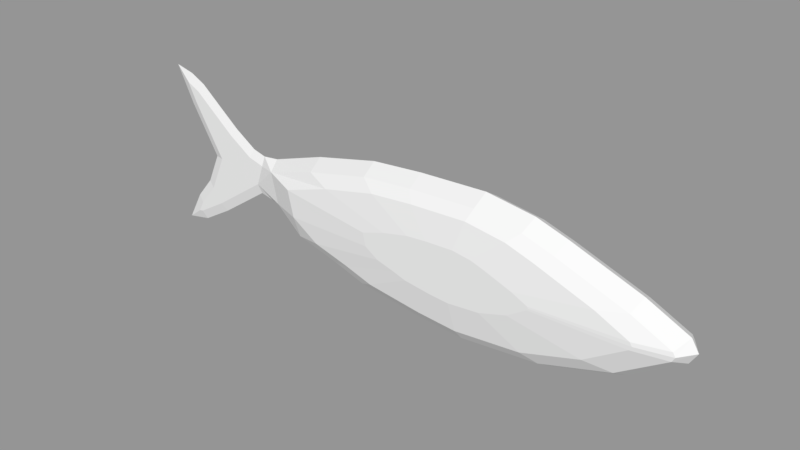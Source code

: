 # Source: fish.blend  (saved by Blender 2.79.0; exported with 4.5.12 LTS)
import bpy
from mathutils import Matrix  # noqa: F401  (used for matrix-valued properties, if any)

bpy.ops.wm.read_factory_settings(use_empty=True)
scene = bpy.context.scene
scene.name = 'Scene'

# ---- collections
col_collection_1 = bpy.data.collections.new('Collection 1'); scene.collection.children.link(col_collection_1)

# ---- materials (node trees are filled in below, after node groups)
mat_fish_diffmap = bpy.data.materials.new('fish_diffmap')
mat_fish_diffmap.alpha_threshold = 0.0
mat_fish_diffmap.use_transparent_shadow = False
mat_fish_diffmap.roughness = 0.5

# ---- material node trees

# ---- meshes
me_box001 = bpy.data.meshes.new('Box001')
me_box001.from_pydata([(-17.3, -0.3712, -1.122), (-14.38, -0.3712, -3.035), (-10.07, -0.3712, -4.352), (-5.146, -0.3712, -4.818), (-2.153, -0.3712, -4.592), (1.994, -0.3712, -4.054), (4.084, -0.3712, -3.395), (6.912, -0.3712, -2.621), (9.018, -0.05331, -1.261), (11.22, 0.4199, -0.7751), (14.78, 0.4199, -3.188), (16.75, 0.4199, -4.341), (17.02, 0.4199, -4.394), (16.63, 0.4199, -3.689), (15.45, 0.4199, -2.296), (14.39, 0.4199, 0.02447), (16.4, 0.4199, 3.343), (17.01, 0.4199, 4.545), (16.14, 0.4199, 4.112), (14.78, 0.4199, 3.011), (13.37, 0.4199, 1.874), (11.82, 0.4199, 0.8612), (10.74, 0.4199, 0.562), (9.479, -0.05331, 0.7035), (5.85, -0.3712, 1.87), (1.762, -0.3712, 2.773), (-1.505, -0.3712, 3.041), (-5.711, -0.3712, 3.202), (-8.661, -0.3712, 2.767), (-10.61, -0.3712, 2.143), (-14.93, -0.3712, 0.57), (-17.32, -0.3712, -0.5713), (-17.47, -0.3712, -0.8284), (-15.31, -0.8666, -1.059), (-12.84, -0.8666, -2.673), (-9.211, -0.8666, -3.785), (-5.051, -0.8666, -4.178), (-2.524, -0.8666, -3.988), (0.9759, -0.8666, -3.533), (2.74, -0.8666, -2.977), (5.128, -0.8666, -2.324), (6.905, -0.8666, -1.175), (7.294, -0.8666, 0.4824), (4.231, -0.8666, 1.467), (0.7805, -0.8666, 2.229), (-1.978, -0.8666, 2.455), (-5.528, -0.8666, 2.591), (-8.018, -0.8666, 2.224), (-9.664, -0.8666, 1.698), (-13.31, -0.8666, 0.3697), (-15.33, -0.8666, -0.5937), (-15.46, -0.8666, -0.8107), (-9.729, -1.196, -0.8806), (-8.541, -1.196, -1.659), (-6.79, -1.196, -2.195), (-4.784, -1.196, -2.385), (-3.565, -1.196, -2.293), (-1.878, -1.196, -2.074), (-1.027, -1.196, -1.806), (0.1243, -1.196, -1.491), (0.9812, -1.196, -0.9369), (1.169, -1.196, -0.1375), (-0.308, -1.196, 0.3371), (-1.972, -1.196, 0.7048), (-3.302, -1.196, 0.8138), (-5.013, -1.196, 0.8793), (-6.214, -1.196, 0.7025), (-7.008, -1.196, 0.4484), (-8.765, -1.196, -0.1918), (-9.738, -1.196, -0.6564), (-9.802, -1.196, -0.761), (-17.73, 0.6208, -1.546), (11.1, 0.6208, -1.411), (-17.73, 0.6208, -0.1111), (-1.47, 0.6208, 3.634), (-15.16, 0.6208, 1.119), (-10.8, 0.6208, 2.706), (-8.796, 0.6208, 3.348), (-5.743, 0.6208, 3.798), (1.851, 0.6208, 3.362), (6.006, 0.6208, 2.444), (9.604, 0.6208, 1.288), (10.69, 0.6208, 1.166), (11.57, 0.6208, 1.41), (13.02, 0.6208, 2.356), (14.41, 0.6208, 3.474), (15.82, 0.6208, 4.616), (16.82, 0.6208, 5.111), (18.1, 0.6208, 5.415), (16.92, 0.6208, 3.056), (15.06, 0.6208, -0.01483), (15.96, 0.6208, -1.974), (17.12, 0.6208, -3.348), (18.17, 0.6208, -5.221), (14.46, 0.6208, -3.691), (16.54, 0.6208, -4.905), (9.25, 0.6208, -1.818), (7.158, 0.6208, -3.171), (4.251, 0.6208, -3.965), (2.122, 0.6208, -4.637), (-2.092, 0.6208, -5.184), (-5.152, 0.6208, -5.415), (-10.19, 0.6208, -4.938), (-14.63, 0.6208, -3.579), (-18.17, 0.6208, -0.8284), (-17.3, 1.613, -1.122), (-14.38, 1.613, -3.035), (-10.07, 1.613, -4.352), (-5.146, 1.613, -4.818), (-2.153, 1.613, -4.592), (1.994, 1.613, -4.054), (4.084, 1.613, -3.395), (6.912, 1.613, -2.621), (9.018, 1.295, -1.261), (11.22, 0.8216, -0.7751), (14.78, 0.8216, -3.188), (16.75, 0.8216, -4.341), (17.02, 0.8216, -4.394), (16.63, 0.8216, -3.689), (15.45, 0.8216, -2.296), (14.39, 0.8216, 0.02448), (16.4, 0.8216, 3.343), (17.01, 0.8216, 4.545), (16.14, 0.8216, 4.112), (14.78, 0.8216, 3.011), (13.37, 0.8216, 1.874), (11.82, 0.8216, 0.8612), (10.74, 0.8216, 0.562), (9.479, 1.295, 0.7035), (5.85, 1.613, 1.87), (1.762, 1.613, 2.773), (-1.505, 1.613, 3.041), (-5.711, 1.613, 3.202), (-8.661, 1.613, 2.767), (-10.61, 1.613, 2.143), (-14.93, 1.613, 0.57), (-17.32, 1.613, -0.5713), (-17.47, 1.613, -0.8284), (-15.31, 2.108, -1.059), (-12.84, 2.108, -2.673), (-9.211, 2.108, -3.785), (-5.051, 2.108, -4.178), (-2.524, 2.108, -3.988), (0.9759, 2.108, -3.533), (2.74, 2.108, -2.977), (5.128, 2.108, -2.324), (6.905, 2.108, -1.175), (7.294, 2.108, 0.4824), (4.231, 2.108, 1.467), (0.7805, 2.108, 2.229), (-1.978, 2.108, 2.455), (-5.528, 2.108, 2.591), (-8.018, 2.108, 2.224), (-9.664, 2.108, 1.698), (-13.31, 2.108, 0.3697), (-15.33, 2.108, -0.5937), (-15.46, 2.108, -0.8107), (-9.729, 2.438, -0.8806), (-8.541, 2.438, -1.659), (-6.79, 2.438, -2.195), (-4.784, 2.438, -2.385), (-3.565, 2.438, -2.293), (-1.878, 2.438, -2.074), (-1.027, 2.438, -1.806), (0.1243, 2.438, -1.491), (0.9812, 2.438, -0.9369), (1.169, 2.438, -0.1375), (-0.308, 2.438, 0.3371), (-1.972, 2.438, 0.7048), (-3.302, 2.438, 0.8138), (-5.013, 2.438, 0.8793), (-6.214, 2.438, 0.7025), (-7.008, 2.438, 0.4484), (-8.765, 2.438, -0.1918), (-9.738, 2.438, -0.6564), (-9.802, 2.438, -0.761)], [], [(52, 53, 54), (54, 55, 56), (52, 54, 56), (56, 57, 58), (58, 59, 60), (56, 58, 60), (60, 61, 62), (62, 63, 64), (60, 62, 64), (56, 60, 64), (64, 65, 66), (66, 67, 68), (64, 66, 68), (56, 64, 68), (52, 56, 68), (52, 68, 69), (52, 69, 70), (71, 103, 1), (1, 0, 71), (103, 102, 2), (2, 1, 103), (102, 101, 3), (3, 2, 102), (101, 100, 4), (4, 3, 101), (100, 99, 5), (5, 4, 100), (99, 98, 6), (6, 5, 99), (98, 97, 7), (7, 6, 98), (97, 96, 8), (8, 7, 97), (96, 72, 9), (9, 8, 96), (72, 94, 10), (10, 9, 72), (94, 95, 11), (11, 10, 94), (95, 93, 12), (12, 11, 95), (93, 92, 13), (13, 12, 93), (92, 91, 14), (14, 13, 92), (91, 90, 15), (15, 14, 91), (90, 89, 16), (16, 15, 90), (89, 88, 17), (17, 16, 89), (88, 87, 17), (87, 86, 18), (18, 17, 87), (86, 85, 19), (19, 18, 86), (85, 84, 20), (20, 19, 85), (84, 83, 21), (21, 20, 84), (83, 82, 22), (22, 21, 83), (82, 81, 23), (23, 22, 82), (81, 80, 24), (24, 23, 81), (80, 79, 25), (25, 24, 80), (79, 74, 26), (26, 25, 79), (74, 78, 27), (27, 26, 74), (78, 77, 28), (28, 27, 78), (77, 76, 29), (29, 28, 77), (76, 75, 30), (30, 29, 76), (75, 73, 31), (31, 30, 75), (73, 104, 32), (32, 31, 73), (0, 104, 71), (0, 32, 104), (9, 22, 23), (23, 8, 9), (0, 1, 34), (0, 34, 33), (1, 2, 35), (35, 34, 1), (2, 3, 36), (36, 35, 2), (3, 4, 37), (37, 36, 3), (4, 5, 38), (38, 37, 4), (5, 6, 39), (39, 38, 5), (6, 7, 40), (40, 39, 6), (7, 8, 41), (41, 40, 7), (8, 23, 42), (42, 41, 8), (23, 24, 43), (43, 42, 23), (24, 25, 44), (44, 43, 24), (25, 26, 45), (45, 44, 25), (26, 27, 46), (46, 45, 26), (27, 28, 47), (47, 46, 27), (28, 29, 48), (48, 47, 28), (29, 30, 49), (49, 48, 29), (30, 31, 50), (50, 49, 30), (31, 32, 51), (51, 50, 31), (32, 0, 33), (33, 51, 32), (33, 34, 53), (53, 52, 33), (34, 35, 54), (54, 53, 34), (35, 36, 55), (55, 54, 35), (36, 37, 56), (56, 55, 36), (37, 38, 57), (57, 56, 37), (38, 39, 58), (58, 57, 38), (39, 40, 59), (59, 58, 39), (40, 41, 60), (60, 59, 40), (41, 42, 61), (61, 60, 41), (42, 43, 62), (62, 61, 42), (43, 44, 63), (63, 62, 43), (44, 45, 64), (64, 63, 44), (45, 46, 65), (65, 64, 45), (46, 47, 66), (66, 65, 46), (47, 48, 67), (67, 66, 47), (48, 49, 68), (68, 67, 48), (49, 50, 69), (69, 68, 49), (50, 51, 70), (70, 69, 50), (51, 33, 52), (52, 70, 51), (157, 175, 174), (157, 174, 173), (173, 172, 171), (171, 170, 169), (173, 171, 169), (169, 168, 167), (167, 166, 165), (169, 167, 165), (165, 164, 163), (163, 162, 161), (165, 163, 161), (169, 165, 161), (173, 169, 161), (157, 173, 161), (161, 160, 159), (157, 161, 159), (157, 159, 158), (71, 105, 106), (106, 103, 71), (103, 106, 107), (107, 102, 103), (102, 107, 108), (108, 101, 102), (101, 108, 109), (109, 100, 101), (100, 109, 110), (110, 99, 100), (99, 110, 111), (111, 98, 99), (98, 111, 112), (112, 97, 98), (97, 112, 113), (113, 96, 97), (96, 113, 114), (114, 72, 96), (72, 114, 115), (115, 94, 72), (94, 115, 116), (116, 95, 94), (95, 116, 117), (117, 93, 95), (93, 117, 118), (118, 92, 93), (92, 118, 119), (119, 91, 92), (91, 119, 120), (120, 90, 91), (90, 120, 121), (121, 89, 90), (89, 121, 122), (122, 88, 89), (88, 122, 87), (87, 122, 123), (123, 86, 87), (86, 123, 124), (124, 85, 86), (85, 124, 125), (125, 84, 85), (84, 125, 126), (126, 83, 84), (83, 126, 127), (127, 82, 83), (82, 127, 128), (128, 81, 82), (81, 128, 129), (129, 80, 81), (80, 129, 130), (130, 79, 80), (79, 130, 131), (131, 74, 79), (74, 131, 132), (132, 78, 74), (78, 132, 133), (133, 77, 78), (77, 133, 134), (134, 76, 77), (76, 134, 135), (135, 75, 76), (75, 135, 136), (136, 73, 75), (73, 136, 137), (137, 104, 73), (104, 137, 105), (105, 71, 104), (128, 127, 114), (114, 113, 128), (105, 138, 139), (139, 106, 105), (106, 139, 140), (140, 107, 106), (107, 140, 141), (141, 108, 107), (108, 141, 142), (142, 109, 108), (109, 142, 143), (143, 110, 109), (110, 143, 144), (144, 111, 110), (111, 144, 145), (145, 112, 111), (112, 145, 146), (146, 113, 112), (113, 146, 147), (147, 128, 113), (128, 147, 148), (148, 129, 128), (129, 148, 149), (149, 130, 129), (130, 149, 150), (150, 131, 130), (131, 150, 151), (151, 132, 131), (132, 151, 152), (152, 133, 132), (133, 152, 153), (153, 134, 133), (134, 153, 154), (154, 135, 134), (135, 154, 155), (155, 136, 135), (136, 155, 156), (156, 137, 136), (137, 156, 138), (138, 105, 137), (138, 157, 158), (158, 139, 138), (139, 158, 159), (159, 140, 139), (140, 159, 160), (160, 141, 140), (141, 160, 161), (161, 142, 141), (142, 161, 162), (162, 143, 142), (143, 162, 163), (163, 144, 143), (144, 163, 164), (164, 145, 144), (145, 164, 165), (165, 146, 145), (146, 165, 166), (166, 147, 146), (147, 166, 167), (167, 148, 147), (148, 167, 168), (168, 149, 148), (149, 168, 169), (169, 150, 149), (150, 169, 170), (170, 151, 150), (151, 170, 171), (171, 152, 151), (152, 171, 172), (172, 153, 152), (153, 172, 173), (173, 154, 153), (154, 173, 174), (174, 155, 154), (155, 174, 175), (175, 156, 155), (156, 175, 157), (157, 138, 156), (9, 10, 11), (11, 12, 13), (9, 11, 13), (9, 13, 14), (9, 14, 15), (16, 17, 18), (15, 16, 18), (15, 18, 19), (9, 15, 19), (9, 19, 20), (9, 20, 21), (9, 21, 22), (124, 123, 122), (125, 124, 122), (122, 121, 120), (125, 122, 120), (119, 118, 117), (117, 116, 115), (119, 117, 115), (120, 119, 115), (125, 120, 115), (126, 125, 115), (127, 126, 115), (127, 115, 114)])
_uv = me_box001.uv_layers.new(name='UVMap')
_uv.uv.foreach_set('vector', [0.4597, 0.2321, 0.4814, 0.2646, 0.4966, 0.3127, 0.4966, 0.3127, 0.5023, 0.3679, 0.5, 0.4015, 0.4597, 0.2321, 0.4966, 0.3127, 0.5, 0.4015, 0.5, 0.4015, 0.4944, 0.448, 0.4872, 0.4715, 0.4872, 0.4715, 0.4788, 0.5032, 0.4637, 0.527, 0.5, 0.4015, 0.4872, 0.4715, 0.4637, 0.527, 0.4637, 0.527, 0.4418, 0.5323, 0.4284, 0.4917, 0.4284, 0.4917, 0.4179, 0.446, 0.4146, 0.4094, 0.4637, 0.527, 0.4284, 0.4917, 0.4146, 0.4094, 0.5, 0.4015, 0.4637, 0.527, 0.4146, 0.4094, 0.4146, 0.4094, 0.4124, 0.3623, 0.417, 0.3292, 0.417, 0.3292, 0.4238, 0.3073, 0.441, 0.2588, 0.4146, 0.4094, 0.417, 0.3292, 0.441, 0.2588, 0.5, 0.4015, 0.4146, 0.4094, 0.441, 0.2588, 0.4597, 0.2321, 0.5, 0.4015, 0.441, 0.2588, 0.4597, 0.2321, 0.441, 0.2588, 0.4536, 0.2319, 0.4597, 0.2321, 0.4536, 0.2319, 0.4564, 0.2301, 0.4763, 0.01183, 0.533, 0.09676, 0.518, 0.1037, 0.518, 0.1037, 0.4647, 0.02382, 0.4763, 0.01183, 0.533, 0.09676, 0.5714, 0.2188, 0.5553, 0.2219, 0.5553, 0.2219, 0.518, 0.1037, 0.533, 0.09676, 0.5714, 0.2188, 0.5857, 0.3574, 0.5692, 0.3575, 0.5692, 0.3575, 0.5553, 0.2219, 0.5714, 0.2188, 0.5857, 0.3574, 0.5801, 0.4417, 0.5637, 0.44, 0.5637, 0.44, 0.5692, 0.3575, 0.5857, 0.3574, 0.5801, 0.4417, 0.566, 0.5579, 0.5498, 0.5543, 0.5498, 0.5543, 0.5637, 0.44, 0.5801, 0.4417, 0.566, 0.5579, 0.548, 0.6166, 0.5322, 0.612, 0.5322, 0.612, 0.5498, 0.5543, 0.566, 0.5579, 0.548, 0.6166, 0.5267, 0.6968, 0.5115, 0.69, 0.5115, 0.69, 0.5322, 0.612, 0.548, 0.6166, 0.5267, 0.6968, 0.4882, 0.7538, 0.4745, 0.7484, 0.4745, 0.7484, 0.5115, 0.69, 0.5267, 0.6968, 0.4882, 0.7538, 0.4763, 0.8046, 0.4617, 0.8092, 0.4617, 0.8092, 0.4745, 0.7484, 0.4882, 0.7538, 0.4763, 0.8046, 0.5388, 0.8992, 0.529, 0.9066, 0.529, 0.9066, 0.4617, 0.8092, 0.4763, 0.8046, 0.5388, 0.8992, 0.5766, 0.9547, 0.5611, 0.9606, 0.5611, 0.9606, 0.529, 0.9066, 0.5388, 0.8992, 0.5766, 0.9547, 0.5857, 0.9996, 0.5627, 0.9682, 0.5627, 0.9682, 0.5611, 0.9606, 0.5766, 0.9547, 0.5857, 0.9996, 0.5339, 0.971, 0.5432, 0.9574, 0.5432, 0.9574, 0.5627, 0.9682, 0.5857, 0.9996, 0.5339, 0.971, 0.4958, 0.9393, 0.5045, 0.9253, 0.5045, 0.9253, 0.5432, 0.9574, 0.5339, 0.971, 0.4958, 0.9393, 0.4415, 0.9118, 0.4404, 0.8966, 0.4404, 0.8966, 0.5045, 0.9253, 0.4958, 0.9393, 0.4415, 0.9118, 0.3538, 0.9628, 0.3495, 0.9528, 0.3495, 0.9528, 0.4404, 0.8966, 0.4415, 0.9118, 0.3538, 0.9628, 0.2929, 0.9961, 0.3166, 0.9699, 0.3166, 0.9699, 0.3495, 0.9528, 0.3538, 0.9628, 0.2929, 0.9961, 0.3009, 0.9648, 0.3166, 0.9699, 0.3009, 0.9648, 0.3143, 0.937, 0.3283, 0.9458, 0.3283, 0.9458, 0.3166, 0.9699, 0.3009, 0.9648, 0.3143, 0.937, 0.3455, 0.898, 0.3583, 0.9082, 0.3583, 0.9082, 0.3283, 0.9458, 0.3143, 0.937, 0.3455, 0.898, 0.3759, 0.8596, 0.3893, 0.8691, 0.3893, 0.8691, 0.3583, 0.9082, 0.3455, 0.898, 0.3759, 0.8596, 0.4016, 0.8194, 0.4168, 0.826, 0.4168, 0.826, 0.3893, 0.8691, 0.3759, 0.8596, 0.4016, 0.8194, 0.4082, 0.7951, 0.4248, 0.7962, 0.4248, 0.7962, 0.4168, 0.826, 0.4016, 0.8194, 0.4082, 0.7951, 0.4045, 0.7652, 0.4206, 0.7615, 0.4206, 0.7615, 0.4248, 0.7962, 0.4082, 0.7951, 0.4045, 0.7652, 0.3719, 0.6664, 0.3876, 0.6618, 0.3876, 0.6618, 0.4206, 0.7615, 0.4045, 0.7652, 0.3719, 0.6664, 0.3457, 0.5522, 0.3618, 0.5495, 0.3618, 0.5495, 0.3876, 0.6618, 0.3719, 0.6664, 0.3457, 0.5522, 0.3374, 0.4608, 0.3537, 0.4595, 0.3537, 0.4595, 0.3618, 0.5495, 0.3457, 0.5522, 0.3374, 0.4608, 0.3319, 0.3432, 0.3483, 0.3438, 0.3483, 0.3438, 0.3537, 0.4595, 0.3374, 0.4608, 0.3319, 0.3432, 0.3436, 0.2591, 0.3596, 0.2625, 0.3596, 0.2625, 0.3483, 0.3438, 0.3319, 0.3432, 0.3436, 0.2591, 0.3608, 0.2036, 0.3763, 0.2086, 0.3763, 0.2086, 0.3596, 0.2625, 0.3436, 0.2591, 0.3608, 0.2036, 0.4035, 0.08339, 0.4187, 0.08943, 0.4187, 0.08943, 0.3763, 0.2086, 0.3608, 0.2036, 0.4035, 0.08339, 0.4368, 0.01216, 0.4495, 0.02333, 0.4495, 0.02333, 0.4187, 0.08943, 0.4035, 0.08339, 0.4368, 0.01216, 0.4565, 0.0, 0.4566, 0.01897, 0.4566, 0.01897, 0.4495, 0.02333, 0.4368, 0.01216, 0.4647, 0.02382, 0.4565, 0.0, 0.4763, 0.01183, 0.4647, 0.02382, 0.4566, 0.01897, 0.4565, 0.0, 0.4617, 0.8092, 0.4248, 0.7962, 0.4206, 0.7615, 0.4206, 0.7615, 0.4745, 0.7484, 0.4617, 0.8092, 0.4647, 0.02382, 0.518, 0.1037, 0.5084, 0.146, 0.4647, 0.02382, 0.5084, 0.146, 0.4634, 0.07852, 0.518, 0.1037, 0.5553, 0.2219, 0.5398, 0.2457, 0.5398, 0.2457, 0.5084, 0.146, 0.518, 0.1037, 0.5553, 0.2219, 0.5692, 0.3575, 0.5516, 0.3602, 0.5516, 0.3602, 0.5398, 0.2457, 0.5553, 0.2219, 0.5692, 0.3575, 0.5637, 0.44, 0.5469, 0.4298, 0.5469, 0.4298, 0.5516, 0.3602, 0.5692, 0.3575, 0.5637, 0.44, 0.5498, 0.5543, 0.5352, 0.5263, 0.5352, 0.5263, 0.5469, 0.4298, 0.5637, 0.44, 0.5498, 0.5543, 0.5322, 0.612, 0.5203, 0.575, 0.5203, 0.575, 0.5352, 0.5263, 0.5498, 0.5543, 0.5322, 0.612, 0.5115, 0.69, 0.5029, 0.6409, 0.5029, 0.6409, 0.5203, 0.575, 0.5322, 0.612, 0.5115, 0.69, 0.4745, 0.7484, 0.4717, 0.6901, 0.4717, 0.6901, 0.5029, 0.6409, 0.5115, 0.69, 0.4745, 0.7484, 0.4206, 0.7615, 0.4261, 0.7012, 0.4261, 0.7012, 0.4717, 0.6901, 0.4745, 0.7484, 0.4206, 0.7615, 0.3876, 0.6618, 0.3983, 0.617, 0.3983, 0.617, 0.4261, 0.7012, 0.4206, 0.7615, 0.3876, 0.6618, 0.3618, 0.5495, 0.3765, 0.5222, 0.3765, 0.5222, 0.3983, 0.617, 0.3876, 0.6618, 0.3618, 0.5495, 0.3537, 0.4595, 0.3697, 0.4463, 0.3697, 0.4463, 0.3765, 0.5222, 0.3618, 0.5495, 0.3537, 0.4595, 0.3483, 0.3438, 0.3651, 0.3486, 0.3651, 0.3486, 0.3697, 0.4463, 0.3537, 0.4595, 0.3483, 0.3438, 0.3596, 0.2625, 0.3747, 0.28, 0.3747, 0.28, 0.3651, 0.3486, 0.3483, 0.3438, 0.3596, 0.2625, 0.3763, 0.2086, 0.3888, 0.2345, 0.3888, 0.2345, 0.3747, 0.28, 0.3596, 0.2625, 0.3763, 0.2086, 0.4187, 0.08943, 0.4245, 0.1339, 0.4245, 0.1339, 0.3888, 0.2345, 0.3763, 0.2086, 0.4187, 0.08943, 0.4495, 0.02333, 0.4506, 0.07811, 0.4506, 0.07811, 0.4245, 0.1339, 0.4187, 0.08943, 0.4495, 0.02333, 0.4566, 0.01897, 0.4565, 0.07443, 0.4565, 0.07443, 0.4506, 0.07811, 0.4495, 0.02333, 0.4566, 0.01897, 0.4647, 0.02382, 0.4634, 0.07852, 0.4634, 0.07852, 0.4565, 0.07443, 0.4566, 0.01897, 0.4634, 0.07852, 0.5084, 0.146, 0.4814, 0.2646, 0.4814, 0.2646, 0.4597, 0.2321, 0.4634, 0.07852, 0.5084, 0.146, 0.5398, 0.2457, 0.4966, 0.3127, 0.4966, 0.3127, 0.4814, 0.2646, 0.5084, 0.146, 0.5398, 0.2457, 0.5516, 0.3602, 0.5023, 0.3679, 0.5023, 0.3679, 0.4966, 0.3127, 0.5398, 0.2457, 0.5516, 0.3602, 0.5469, 0.4298, 0.5, 0.4015, 0.5, 0.4015, 0.5023, 0.3679, 0.5516, 0.3602, 0.5469, 0.4298, 0.5352, 0.5263, 0.4944, 0.448, 0.4944, 0.448, 0.5, 0.4015, 0.5469, 0.4298, 0.5352, 0.5263, 0.5203, 0.575, 0.4872, 0.4715, 0.4872, 0.4715, 0.4944, 0.448, 0.5352, 0.5263, 0.5203, 0.575, 0.5029, 0.6409, 0.4788, 0.5032, 0.4788, 0.5032, 0.4872, 0.4715, 0.5203, 0.575, 0.5029, 0.6409, 0.4717, 0.6901, 0.4637, 0.527, 0.4637, 0.527, 0.4788, 0.5032, 0.5029, 0.6409, 0.4717, 0.6901, 0.4261, 0.7012, 0.4418, 0.5323, 0.4418, 0.5323, 0.4637, 0.527, 0.4717, 0.6901, 0.4261, 0.7012, 0.3983, 0.617, 0.4284, 0.4917, 0.4284, 0.4917, 0.4418, 0.5323, 0.4261, 0.7012, 0.3983, 0.617, 0.3765, 0.5222, 0.4179, 0.446, 0.4179, 0.446, 0.4284, 0.4917, 0.3983, 0.617, 0.3765, 0.5222, 0.3697, 0.4463, 0.4146, 0.4094, 0.4146, 0.4094, 0.4179, 0.446, 0.3765, 0.5222, 0.3697, 0.4463, 0.3651, 0.3486, 0.4124, 0.3623, 0.4124, 0.3623, 0.4146, 0.4094, 0.3697, 0.4463, 0.3651, 0.3486, 0.3747, 0.28, 0.417, 0.3292, 0.417, 0.3292, 0.4124, 0.3623, 0.3651, 0.3486, 0.3747, 0.28, 0.3888, 0.2345, 0.4238, 0.3073, 0.4238, 0.3073, 0.417, 0.3292, 0.3747, 0.28, 0.3888, 0.2345, 0.4245, 0.1339, 0.441, 0.2588, 0.441, 0.2588, 0.4238, 0.3073, 0.3888, 0.2345, 0.4245, 0.1339, 0.4506, 0.07811, 0.4536, 0.2319, 0.4536, 0.2319, 0.441, 0.2588, 0.4245, 0.1339, 0.4506, 0.07811, 0.4565, 0.07443, 0.4564, 0.2301, 0.4564, 0.2301, 0.4536, 0.2319, 0.4506, 0.07811, 0.4565, 0.07443, 0.4634, 0.07852, 0.4597, 0.2321, 0.4597, 0.2321, 0.4564, 0.2301, 0.4565, 0.07443, 0.1669, 0.7679, 0.1636, 0.7699, 0.1607, 0.7681, 0.1669, 0.7679, 0.1607, 0.7681, 0.1481, 0.7412, 0.1481, 0.7412, 0.1309, 0.6927, 0.1241, 0.6708, 0.1241, 0.6708, 0.1195, 0.6377, 0.1217, 0.5906, 0.1481, 0.7412, 0.1241, 0.6708, 0.1217, 0.5906, 0.1217, 0.5906, 0.125, 0.554, 0.1355, 0.5083, 0.1355, 0.5083, 0.1489, 0.4677, 0.1709, 0.473, 0.1217, 0.5906, 0.1355, 0.5083, 0.1709, 0.473, 0.1709, 0.473, 0.1859, 0.4968, 0.1943, 0.5285, 0.1943, 0.5285, 0.2015, 0.552, 0.2072, 0.5985, 0.1709, 0.473, 0.1943, 0.5285, 0.2072, 0.5985, 0.1217, 0.5906, 0.1709, 0.473, 0.2072, 0.5985, 0.1481, 0.7412, 0.1217, 0.5906, 0.2072, 0.5985, 0.1669, 0.7679, 0.1481, 0.7412, 0.2072, 0.5985, 0.2072, 0.5985, 0.2094, 0.6321, 0.2037, 0.6873, 0.1669, 0.7679, 0.2072, 0.5985, 0.2037, 0.6873, 0.1669, 0.7679, 0.2037, 0.6873, 0.1886, 0.7354, 0.1835, 0.9882, 0.1718, 0.9762, 0.2252, 0.8963, 0.2252, 0.8963, 0.2402, 0.9032, 0.1835, 0.9882, 0.2402, 0.9032, 0.2252, 0.8963, 0.2624, 0.7781, 0.2624, 0.7781, 0.2786, 0.7812, 0.2402, 0.9032, 0.2786, 0.7812, 0.2624, 0.7781, 0.2764, 0.6425, 0.2764, 0.6425, 0.2929, 0.6426, 0.2786, 0.7812, 0.2929, 0.6426, 0.2764, 0.6425, 0.2708, 0.56, 0.2708, 0.56, 0.2872, 0.5583, 0.2929, 0.6426, 0.2872, 0.5583, 0.2708, 0.56, 0.257, 0.4457, 0.257, 0.4457, 0.2731, 0.4421, 0.2872, 0.5583, 0.2731, 0.4421, 0.257, 0.4457, 0.2393, 0.388, 0.2393, 0.388, 0.2551, 0.3834, 0.2731, 0.4421, 0.2551, 0.3834, 0.2393, 0.388, 0.2187, 0.31, 0.2187, 0.31, 0.2339, 0.3032, 0.2551, 0.3834, 0.2339, 0.3032, 0.2187, 0.31, 0.1817, 0.2516, 0.1817, 0.2516, 0.1971, 0.2452, 0.2339, 0.3032, 0.1971, 0.2452, 0.1817, 0.2516, 0.1688, 0.1908, 0.1688, 0.1908, 0.1863, 0.1942, 0.1971, 0.2452, 0.1863, 0.1942, 0.1688, 0.1908, 0.2361, 0.09335, 0.2361, 0.09335, 0.2499, 0.1022, 0.1863, 0.1942, 0.2499, 0.1022, 0.2361, 0.09335, 0.2683, 0.03935, 0.2683, 0.03935, 0.2838, 0.0453, 0.2499, 0.1022, 0.2838, 0.0453, 0.2683, 0.03935, 0.2698, 0.03184, 0.2698, 0.03184, 0.2949, 0.002125, 0.2838, 0.0453, 0.2949, 0.002125, 0.2698, 0.03184, 0.2503, 0.04258, 0.2503, 0.04258, 0.241, 0.03082, 0.2949, 0.002125, 0.241, 0.03082, 0.2503, 0.04258, 0.2117, 0.07474, 0.2117, 0.07474, 0.2029, 0.06067, 0.241, 0.03082, 0.2029, 0.06067, 0.2117, 0.07474, 0.1476, 0.1034, 0.1476, 0.1034, 0.1519, 0.08688, 0.2029, 0.06067, 0.1519, 0.08688, 0.1476, 0.1034, 0.05664, 0.04719, 0.05664, 0.04719, 0.06468, 0.03286, 0.1519, 0.08688, 0.06468, 0.03286, 0.05664, 0.04719, 0.02369, 0.03012, 0.02369, 0.03012, 0.004031, -0.000155, 0.06468, 0.03286, 0.004031, -0.000155, 0.02369, 0.03012, 0.008072, 0.03516, 0.008072, 0.03516, 0.02369, 0.03012, 0.03541, 0.05422, 0.03541, 0.05422, 0.02395, 0.06202, 0.008072, 0.03516, 0.02395, 0.06202, 0.03541, 0.05422, 0.0654, 0.09183, 0.0654, 0.09183, 0.05694, 0.09889, 0.02395, 0.06202, 0.05694, 0.09889, 0.0654, 0.09183, 0.0964, 0.1309, 0.0964, 0.1309, 0.08554, 0.1387, 0.05694, 0.09889, 0.08554, 0.1387, 0.0964, 0.1309, 0.1239, 0.174, 0.1239, 0.174, 0.1102, 0.1799, 0.08554, 0.1387, 0.1102, 0.1799, 0.1239, 0.174, 0.1319, 0.2038, 0.1319, 0.2038, 0.1172, 0.2037, 0.1102, 0.1799, 0.1172, 0.2037, 0.1319, 0.2038, 0.1277, 0.2385, 0.1277, 0.2385, 0.1139, 0.2362, 0.1172, 0.2037, 0.1139, 0.2362, 0.1277, 0.2385, 0.09476, 0.3382, 0.09476, 0.3382, 0.07903, 0.3336, 0.1139, 0.2362, 0.07903, 0.3336, 0.09476, 0.3382, 0.06895, 0.4505, 0.06895, 0.4505, 0.0528, 0.4478, 0.07903, 0.3336, 0.0528, 0.4478, 0.06895, 0.4505, 0.06083, 0.5405, 0.06083, 0.5405, 0.04455, 0.5392, 0.0528, 0.4478, 0.04455, 0.5392, 0.06083, 0.5405, 0.05544, 0.6562, 0.05544, 0.6562, 0.03907, 0.6568, 0.04455, 0.5392, 0.03907, 0.6568, 0.05544, 0.6562, 0.06673, 0.7375, 0.06673, 0.7375, 0.05075, 0.7409, 0.03907, 0.6568, 0.05075, 0.7409, 0.06673, 0.7375, 0.08347, 0.7914, 0.08347, 0.7914, 0.06799, 0.7964, 0.05075, 0.7409, 0.06799, 0.7964, 0.08347, 0.7914, 0.1258, 0.9106, 0.1258, 0.9106, 0.1107, 0.9166, 0.06799, 0.7964, 0.1107, 0.9166, 0.1258, 0.9106, 0.1567, 0.9767, 0.1567, 0.9767, 0.144, 0.9878, 0.1107, 0.9166, 0.144, 0.9878, 0.1567, 0.9767, 0.1637, 0.981, 0.1637, 0.981, 0.1636, 1.0, 0.144, 0.9878, 0.1636, 1.0, 0.1637, 0.981, 0.1718, 0.9762, 0.1718, 0.9762, 0.1835, 0.9882, 0.1636, 1.0, 0.1277, 0.2385, 0.1319, 0.2038, 0.1688, 0.1908, 0.1688, 0.1908, 0.1817, 0.2516, 0.1277, 0.2385, 0.1718, 0.9762, 0.1705, 0.9215, 0.2155, 0.854, 0.2155, 0.854, 0.2252, 0.8963, 0.1718, 0.9762, 0.2252, 0.8963, 0.2155, 0.854, 0.247, 0.7543, 0.247, 0.7543, 0.2624, 0.7781, 0.2252, 0.8963, 0.2624, 0.7781, 0.247, 0.7543, 0.2588, 0.6398, 0.2588, 0.6398, 0.2764, 0.6425, 0.2624, 0.7781, 0.2764, 0.6425, 0.2588, 0.6398, 0.2541, 0.5702, 0.2541, 0.5702, 0.2708, 0.56, 0.2764, 0.6425, 0.2708, 0.56, 0.2541, 0.5702, 0.2424, 0.4737, 0.2424, 0.4737, 0.257, 0.4457, 0.2708, 0.56, 0.257, 0.4457, 0.2424, 0.4737, 0.2275, 0.425, 0.2275, 0.425, 0.2393, 0.388, 0.257, 0.4457, 0.2393, 0.388, 0.2275, 0.425, 0.21, 0.3591, 0.21, 0.3591, 0.2187, 0.31, 0.2393, 0.388, 0.2187, 0.31, 0.21, 0.3591, 0.1788, 0.3099, 0.1788, 0.3099, 0.1817, 0.2516, 0.2187, 0.31, 0.1817, 0.2516, 0.1788, 0.3099, 0.1333, 0.2988, 0.1333, 0.2988, 0.1277, 0.2385, 0.1817, 0.2516, 0.1277, 0.2385, 0.1333, 0.2988, 0.1055, 0.383, 0.1055, 0.383, 0.09476, 0.3382, 0.1277, 0.2385, 0.09476, 0.3382, 0.1055, 0.383, 0.08367, 0.4778, 0.08367, 0.4778, 0.06895, 0.4505, 0.09476, 0.3382, 0.06895, 0.4505, 0.08367, 0.4778, 0.07682, 0.5537, 0.07682, 0.5537, 0.06083, 0.5405, 0.06895, 0.4505, 0.06083, 0.5405, 0.07682, 0.5537, 0.07226, 0.6514, 0.07226, 0.6514, 0.05544, 0.6562, 0.06083, 0.5405, 0.05544, 0.6562, 0.07226, 0.6514, 0.0818, 0.72, 0.0818, 0.72, 0.06673, 0.7375, 0.05544, 0.6562, 0.06673, 0.7375, 0.0818, 0.72, 0.09592, 0.7655, 0.09592, 0.7655, 0.08347, 0.7914, 0.06673, 0.7375, 0.08347, 0.7914, 0.09592, 0.7655, 0.1317, 0.8661, 0.1317, 0.8661, 0.1258, 0.9106, 0.08347, 0.7914, 0.1258, 0.9106, 0.1317, 0.8661, 0.1577, 0.9219, 0.1577, 0.9219, 0.1567, 0.9767, 0.1258, 0.9106, 0.1567, 0.9767, 0.1577, 0.9219, 0.1637, 0.9256, 0.1637, 0.9256, 0.1637, 0.981, 0.1567, 0.9767, 0.1637, 0.981, 0.1637, 0.9256, 0.1705, 0.9215, 0.1705, 0.9215, 0.1718, 0.9762, 0.1637, 0.981, 0.1705, 0.9215, 0.1669, 0.7679, 0.1886, 0.7354, 0.1886, 0.7354, 0.2155, 0.854, 0.1705, 0.9215, 0.2155, 0.854, 0.1886, 0.7354, 0.2037, 0.6873, 0.2037, 0.6873, 0.247, 0.7543, 0.2155, 0.854, 0.247, 0.7543, 0.2037, 0.6873, 0.2094, 0.6321, 0.2094, 0.6321, 0.2588, 0.6398, 0.247, 0.7543, 0.2588, 0.6398, 0.2094, 0.6321, 0.2072, 0.5985, 0.2072, 0.5985, 0.2541, 0.5702, 0.2588, 0.6398, 0.2541, 0.5702, 0.2072, 0.5985, 0.2015, 0.552, 0.2015, 0.552, 0.2424, 0.4737, 0.2541, 0.5702, 0.2424, 0.4737, 0.2015, 0.552, 0.1943, 0.5285, 0.1943, 0.5285, 0.2275, 0.425, 0.2424, 0.4737, 0.2275, 0.425, 0.1943, 0.5285, 0.1859, 0.4968, 0.1859, 0.4968, 0.21, 0.3591, 0.2275, 0.425, 0.21, 0.3591, 0.1859, 0.4968, 0.1709, 0.473, 0.1709, 0.473, 0.1788, 0.3099, 0.21, 0.3591, 0.1788, 0.3099, 0.1709, 0.473, 0.1489, 0.4677, 0.1489, 0.4677, 0.1333, 0.2988, 0.1788, 0.3099, 0.1333, 0.2988, 0.1489, 0.4677, 0.1355, 0.5083, 0.1355, 0.5083, 0.1055, 0.383, 0.1333, 0.2988, 0.1055, 0.383, 0.1355, 0.5083, 0.125, 0.554, 0.125, 0.554, 0.08367, 0.4778, 0.1055, 0.383, 0.08367, 0.4778, 0.125, 0.554, 0.1217, 0.5906, 0.1217, 0.5906, 0.07682, 0.5537, 0.08367, 0.4778, 0.07682, 0.5537, 0.1217, 0.5906, 0.1195, 0.6377, 0.1195, 0.6377, 0.07226, 0.6514, 0.07682, 0.5537, 0.07226, 0.6514, 0.1195, 0.6377, 0.1241, 0.6708, 0.1241, 0.6708, 0.0818, 0.72, 0.07226, 0.6514, 0.0818, 0.72, 0.1241, 0.6708, 0.1309, 0.6927, 0.1309, 0.6927, 0.09592, 0.7655, 0.0818, 0.72, 0.09592, 0.7655, 0.1309, 0.6927, 0.1481, 0.7412, 0.1481, 0.7412, 0.1317, 0.8661, 0.09592, 0.7655, 0.1317, 0.8661, 0.1481, 0.7412, 0.1607, 0.7681, 0.1607, 0.7681, 0.1577, 0.9219, 0.1317, 0.8661, 0.1577, 0.9219, 0.1607, 0.7681, 0.1636, 0.7699, 0.1636, 0.7699, 0.1637, 0.9256, 0.1577, 0.9219, 0.1637, 0.9256, 0.1636, 0.7699, 0.1669, 0.7679, 0.1669, 0.7679, 0.1705, 0.9215, 0.1637, 0.9256, 0.4617, 0.8092, 0.529, 0.9066, 0.5611, 0.9606, 0.5611, 0.9606, 0.5627, 0.9682, 0.5432, 0.9574, 0.4617, 0.8092, 0.5611, 0.9606, 0.5432, 0.9574, 0.4617, 0.8092, 0.5432, 0.9574, 0.5045, 0.9253, 0.4617, 0.8092, 0.5045, 0.9253, 0.4404, 0.8966, 0.3495, 0.9528, 0.3166, 0.9699, 0.3283, 0.9458, 0.4404, 0.8966, 0.3495, 0.9528, 0.3283, 0.9458, 0.4404, 0.8966, 0.3283, 0.9458, 0.3583, 0.9082, 0.4617, 0.8092, 0.4404, 0.8966, 0.3583, 0.9082, 0.4617, 0.8092, 0.3583, 0.9082, 0.3893, 0.8691, 0.4617, 0.8092, 0.3893, 0.8691, 0.4168, 0.826, 0.4617, 0.8092, 0.4168, 0.826, 0.4248, 0.7962, 0.0654, 0.09183, 0.03541, 0.05422, 0.02369, 0.03012, 0.0964, 0.1309, 0.0654, 0.09183, 0.02369, 0.03012, 0.02369, 0.03012, 0.05664, 0.04719, 0.1476, 0.1034, 0.0964, 0.1309, 0.02369, 0.03012, 0.1476, 0.1034, 0.2117, 0.07474, 0.2503, 0.04258, 0.2698, 0.03184, 0.2698, 0.03184, 0.2683, 0.03935, 0.2361, 0.09335, 0.2117, 0.07474, 0.2698, 0.03184, 0.2361, 0.09335, 0.1476, 0.1034, 0.2117, 0.07474, 0.2361, 0.09335, 0.0964, 0.1309, 0.1476, 0.1034, 0.2361, 0.09335, 0.1239, 0.174, 0.0964, 0.1309, 0.2361, 0.09335, 0.1319, 0.2038, 0.1239, 0.174, 0.2361, 0.09335, 0.1319, 0.2038, 0.2361, 0.09335, 0.1688, 0.1908])
me_box001.materials.append(mat_fish_diffmap)
me_box001.use_remesh_preserve_volume = False
me_box001.use_remesh_preserve_attributes = False
me_box001.use_mirror_vertex_groups = False
me_box001.update()

# ---- objects
ob_boid_fish = bpy.data.objects.new('boid_fish', me_box001)

# ---- transforms, parenting, visibility, modifiers, constraints
ob_boid_fish.location = (0.0, 0.0, 0.0)
ob_boid_fish.rotation_euler = (0.0, -0.0, 3.142)
ob_boid_fish.scale = (0.1, 0.1, 0.1)
ob_boid_fish.show_bounds = True
ob_boid_fish.show_name = True
ob_boid_fish.lineart.crease_threshold = 0.0

# ---- collection membership
col_collection_1.objects.link(ob_boid_fish)

# ---- scene / render settings (as saved in the file)
scene.frame_start = 1; scene.frame_end = 250; scene.frame_set(1)
scene.render.engine = 'BLENDER_EEVEE_NEXT'
scene.render.resolution_percentage = 50
scene.render.dither_intensity = 0.0
scene.cycles.use_denoising = False
scene.cycles.samples = 128
scene.cycles.sampling_pattern = 'TABULATED_SOBOL'
scene.cycles.light_sampling_threshold = 0.0
scene.cycles.use_adaptive_sampling = False
scene.cycles.use_light_tree = False
scene.cycles.blur_glossy = 0.0
scene.cycles.sample_clamp_indirect = 0.0
scene.view_settings.view_transform = 'Standard'
bpy.context.view_layer.update()

# ---- added for rendering (the .blend has no active camera and no usable light): camera, sun + grey world if the file has none
cam_auto = bpy.data.cameras.new('AutoCamera')
cam_auto.lens = 50.0
cam_auto.sensor_width = 36.0
cam_auto.clip_end = 1000.0
ob_auto_camera = bpy.data.objects.new('AutoCamera', cam_auto)
scene.collection.objects.link(ob_auto_camera)
ob_auto_camera.location = (3.52454, -4.29152, 2.81963)
ob_auto_camera.rotation_euler = (1.09748, -7.21219e-08, 0.694738)
scene.camera = ob_auto_camera
light_auto_sun = bpy.data.lights.new('AutoSun', 'SUN')
light_auto_sun.energy = 3.0
light_auto_sun.angle = 0.0523599
ob_auto_sun = bpy.data.objects.new('AutoSun', light_auto_sun)
scene.collection.objects.link(ob_auto_sun)
ob_auto_sun.rotation_euler = (0.872665, 0.174533, 0.523599)
if scene.world is None:
    world_auto = bpy.data.worlds.new('AutoWorld')
    world_auto.color = (0.3, 0.3, 0.3)
    scene.world = world_auto
bpy.context.view_layer.update()

